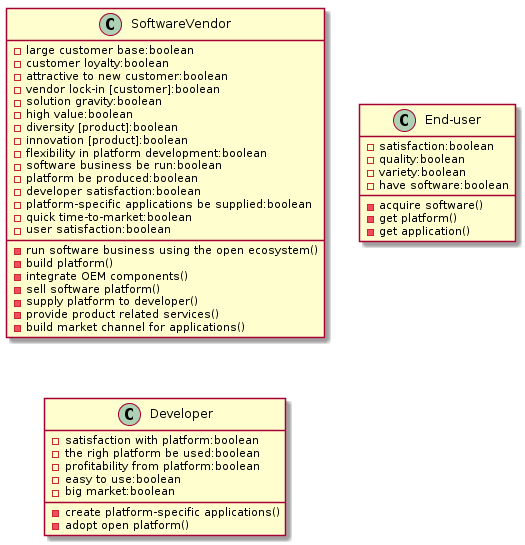

The diagram above was rendered by PlantUML. Its source (embedded in the PNG):
@startuml
Class SoftwareVendor{ 
{field} -large customer base:boolean
{field} -customer loyalty:boolean
{field} -attractive to new customer:boolean
{field} -vendor lock-in [customer]:boolean
{field} -solution gravity:boolean
{field} -high value:boolean
{field} -diversity [product]:boolean
{field} -innovation [product]:boolean
{field} -flexibility in platform development:boolean
{field} -software business be run:boolean
{method} -run software business using the open ecosystem()
{field} -platform be produced:boolean
{method} -build platform()
{method} -integrate OEM components()
{method} -sell software platform()
{method} -supply platform to developer()
{field} -developer satisfaction:boolean
{field} -platform-specific applications be supplied:boolean
{method} -provide product related services()
{field} -quick time-to-market:boolean
{method} -build market channel for applications()
{field} -user satisfaction:boolean
}
Class End-user{ 
{field} -satisfaction:boolean
{field} -quality:boolean
{field} -variety:boolean
{field} -have software:boolean
{method} -acquire software()
{method} -get platform()
{method} -get application()
}
Class Developer{ 
{field} -satisfaction with platform:boolean
{method} -create platform-specific applications()
{field} -the righ platform be used:boolean
{field} -profitability from platform:boolean
{method} -adopt open platform()
{field} -easy to use:boolean
{field} -big market:boolean
}
@enduml